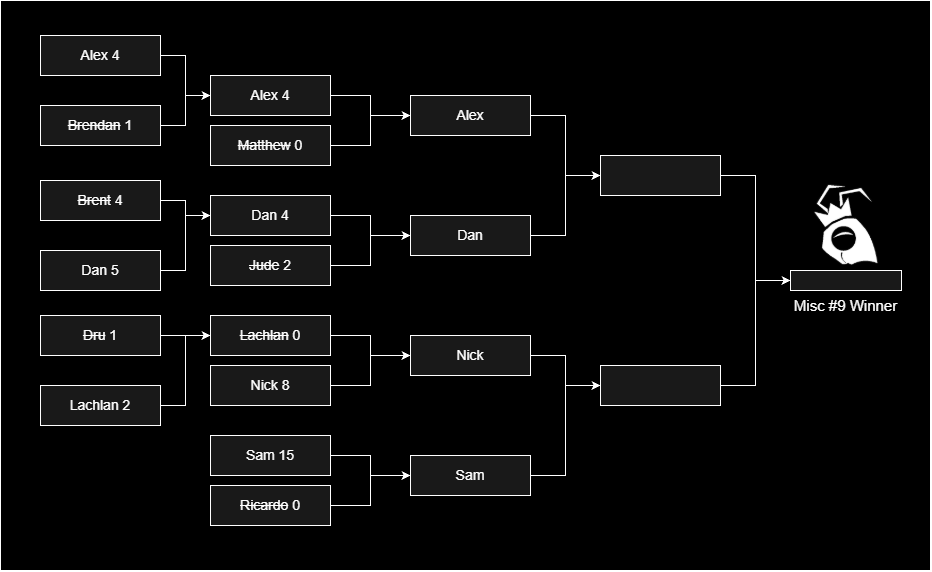

The diagram above was exported from draw.io. Its source (the exported page's mxGraphModel, read from the mxfile embedded in the PNG):
<mxGraphModel dx="941" dy="1075" grid="1" gridSize="10" guides="1" tooltips="1" connect="1" arrows="1" fold="1" page="1" pageScale="1" pageWidth="827" pageHeight="1169" background="light-dark(#FFFFFF,#000000)" math="0" shadow="0">
  <root>
    <mxCell id="0" />
    <mxCell id="1" parent="0" />
    <mxCell id="meZ0lVmXI6gz4VGFM_w2-1" parent="1" style="rounded=0;whiteSpace=wrap;html=1;labelBackgroundColor=none;fillColor=#000000;strokeColor=light-dark(#ffffff, #39454e);fontColor=#EEEEEE;fillStyle=solid;" value="" vertex="1">
      <mxGeometry height="570" width="930" x="200" y="120" as="geometry" />
    </mxCell>
    <mxCell id="meZ0lVmXI6gz4VGFM_w2-2" edge="1" parent="1" source="meZ0lVmXI6gz4VGFM_w2-3" style="edgeStyle=orthogonalEdgeStyle;rounded=0;orthogonalLoop=1;jettySize=auto;html=1;entryX=0;entryY=0.5;entryDx=0;entryDy=0;fontSize=14;labelBackgroundColor=none;fontColor=default;strokeColor=light-dark(#ffffff, #39454e);fillColor=#647687;" target="meZ0lVmXI6gz4VGFM_w2-19">
      <mxGeometry relative="1" as="geometry" />
    </mxCell>
    <mxCell id="meZ0lVmXI6gz4VGFM_w2-3" parent="1" style="rounded=0;whiteSpace=wrap;html=1;fontSize=14;labelBackgroundColor=none;fillColor=#191919;strokeColor=light-dark(#ffffff, #39454e);fontColor=#ffffff;" value="Alex 4" vertex="1">
      <mxGeometry height="40" width="120" x="410" y="195" as="geometry" />
    </mxCell>
    <mxCell id="meZ0lVmXI6gz4VGFM_w2-4" edge="1" parent="1" source="meZ0lVmXI6gz4VGFM_w2-5" style="edgeStyle=orthogonalEdgeStyle;rounded=0;orthogonalLoop=1;jettySize=auto;html=1;entryX=0;entryY=0.5;entryDx=0;entryDy=0;fontSize=14;labelBackgroundColor=none;fontColor=default;strokeColor=light-dark(#ffffff, #39454e);fillColor=#647687;" target="meZ0lVmXI6gz4VGFM_w2-19">
      <mxGeometry relative="1" as="geometry" />
    </mxCell>
    <mxCell id="meZ0lVmXI6gz4VGFM_w2-5" parent="1" style="rounded=0;whiteSpace=wrap;html=1;fontSize=14;labelBackgroundColor=none;fillColor=#191919;strokeColor=light-dark(#ffffff, #39454e);fontColor=#ffffff;" value="&lt;strike&gt;Matthew&lt;/strike&gt; 0" vertex="1">
      <mxGeometry height="40" width="120" x="410" y="245" as="geometry" />
    </mxCell>
    <mxCell id="meZ0lVmXI6gz4VGFM_w2-6" edge="1" parent="1" source="meZ0lVmXI6gz4VGFM_w2-7" style="edgeStyle=orthogonalEdgeStyle;rounded=0;orthogonalLoop=1;jettySize=auto;html=1;entryX=0;entryY=0.5;entryDx=0;entryDy=0;fontSize=14;labelBackgroundColor=none;fontColor=default;strokeColor=light-dark(#ffffff, #39454e);fillColor=#647687;" target="meZ0lVmXI6gz4VGFM_w2-21">
      <mxGeometry relative="1" as="geometry" />
    </mxCell>
    <mxCell id="meZ0lVmXI6gz4VGFM_w2-7" parent="1" style="rounded=0;whiteSpace=wrap;html=1;fontSize=14;labelBackgroundColor=none;fillColor=#191919;strokeColor=light-dark(#ffffff, #39454e);fontColor=#ffffff;" value="Dan 4" vertex="1">
      <mxGeometry height="40" width="120" x="410" y="315" as="geometry" />
    </mxCell>
    <mxCell id="meZ0lVmXI6gz4VGFM_w2-8" edge="1" parent="1" source="meZ0lVmXI6gz4VGFM_w2-9" style="edgeStyle=orthogonalEdgeStyle;rounded=0;orthogonalLoop=1;jettySize=auto;html=1;entryX=0;entryY=0.5;entryDx=0;entryDy=0;fontSize=14;labelBackgroundColor=none;fontColor=default;strokeColor=light-dark(#ffffff, #39454e);fillColor=#647687;" target="meZ0lVmXI6gz4VGFM_w2-21">
      <mxGeometry relative="1" as="geometry" />
    </mxCell>
    <mxCell id="meZ0lVmXI6gz4VGFM_w2-9" parent="1" style="rounded=0;whiteSpace=wrap;html=1;fontSize=14;labelBackgroundColor=none;fillColor=#191919;strokeColor=light-dark(#ffffff, #39454e);fontColor=#ffffff;" value="&lt;strike&gt;Jude&lt;/strike&gt; 2" vertex="1">
      <mxGeometry height="40" width="120" x="410" y="365" as="geometry" />
    </mxCell>
    <mxCell id="meZ0lVmXI6gz4VGFM_w2-10" edge="1" parent="1" source="meZ0lVmXI6gz4VGFM_w2-11" style="edgeStyle=orthogonalEdgeStyle;rounded=0;orthogonalLoop=1;jettySize=auto;html=1;entryX=0;entryY=0.5;entryDx=0;entryDy=0;fontSize=14;labelBackgroundColor=none;fontColor=default;strokeColor=light-dark(#ffffff, #39454e);fillColor=#647687;" target="meZ0lVmXI6gz4VGFM_w2-23">
      <mxGeometry relative="1" as="geometry" />
    </mxCell>
    <mxCell id="meZ0lVmXI6gz4VGFM_w2-11" parent="1" style="rounded=0;whiteSpace=wrap;html=1;fontSize=14;labelBackgroundColor=none;fillColor=#191919;strokeColor=light-dark(#ffffff, #39454e);fontColor=#ffffff;" value="&lt;strike&gt;Lachlan&lt;/strike&gt; 0" vertex="1">
      <mxGeometry height="40" width="120" x="410" y="435" as="geometry" />
    </mxCell>
    <mxCell id="meZ0lVmXI6gz4VGFM_w2-12" edge="1" parent="1" source="meZ0lVmXI6gz4VGFM_w2-13" style="edgeStyle=orthogonalEdgeStyle;rounded=0;orthogonalLoop=1;jettySize=auto;html=1;entryX=0;entryY=0.5;entryDx=0;entryDy=0;fontSize=14;labelBackgroundColor=none;fontColor=default;strokeColor=light-dark(#ffffff, #39454e);fillColor=#647687;" target="meZ0lVmXI6gz4VGFM_w2-23">
      <mxGeometry relative="1" as="geometry" />
    </mxCell>
    <mxCell id="meZ0lVmXI6gz4VGFM_w2-13" parent="1" style="rounded=0;whiteSpace=wrap;html=1;fontSize=14;labelBackgroundColor=none;fillColor=#191919;strokeColor=light-dark(#ffffff, #39454e);fontColor=#ffffff;" value="Nick 8" vertex="1">
      <mxGeometry height="40" width="120" x="410" y="485" as="geometry" />
    </mxCell>
    <mxCell id="meZ0lVmXI6gz4VGFM_w2-14" edge="1" parent="1" source="meZ0lVmXI6gz4VGFM_w2-15" style="edgeStyle=orthogonalEdgeStyle;rounded=0;orthogonalLoop=1;jettySize=auto;html=1;entryX=0;entryY=0.5;entryDx=0;entryDy=0;fontSize=14;labelBackgroundColor=none;fontColor=default;strokeColor=light-dark(#ffffff, #39454e);fillColor=#647687;" target="meZ0lVmXI6gz4VGFM_w2-25">
      <mxGeometry relative="1" as="geometry" />
    </mxCell>
    <mxCell id="meZ0lVmXI6gz4VGFM_w2-15" parent="1" style="rounded=0;whiteSpace=wrap;html=1;fontSize=14;labelBackgroundColor=none;fillColor=#191919;strokeColor=light-dark(#ffffff, #39454e);fontColor=#ffffff;" value="Sam 15" vertex="1">
      <mxGeometry height="40" width="120" x="410" y="555" as="geometry" />
    </mxCell>
    <mxCell id="meZ0lVmXI6gz4VGFM_w2-16" edge="1" parent="1" source="meZ0lVmXI6gz4VGFM_w2-17" style="edgeStyle=orthogonalEdgeStyle;rounded=0;orthogonalLoop=1;jettySize=auto;html=1;entryX=0;entryY=0.5;entryDx=0;entryDy=0;fontSize=14;labelBackgroundColor=none;fontColor=default;strokeColor=light-dark(#ffffff, #39454e);fillColor=#647687;" target="meZ0lVmXI6gz4VGFM_w2-25">
      <mxGeometry relative="1" as="geometry" />
    </mxCell>
    <mxCell id="meZ0lVmXI6gz4VGFM_w2-17" parent="1" style="rounded=0;whiteSpace=wrap;html=1;fontSize=14;labelBackgroundColor=none;fillColor=#191919;strokeColor=light-dark(#ffffff, #39454e);fontColor=#ffffff;" value="&lt;strike&gt;Ricardo&lt;/strike&gt; 0" vertex="1">
      <mxGeometry height="40" width="120" x="410" y="605" as="geometry" />
    </mxCell>
    <mxCell id="meZ0lVmXI6gz4VGFM_w2-18" edge="1" parent="1" source="meZ0lVmXI6gz4VGFM_w2-19" style="edgeStyle=orthogonalEdgeStyle;rounded=0;orthogonalLoop=1;jettySize=auto;html=1;entryX=0;entryY=0.5;entryDx=0;entryDy=0;fontSize=14;labelBackgroundColor=none;fontColor=default;strokeColor=light-dark(#ffffff, #39454e);fillColor=#647687;" target="meZ0lVmXI6gz4VGFM_w2-27">
      <mxGeometry relative="1" as="geometry" />
    </mxCell>
    <mxCell id="meZ0lVmXI6gz4VGFM_w2-19" parent="1" style="rounded=0;whiteSpace=wrap;html=1;fontSize=14;labelBackgroundColor=none;fillColor=#191919;strokeColor=light-dark(#ffffff, #39454e);fontColor=#ffffff;" value="Alex" vertex="1">
      <mxGeometry height="40" width="120" x="610" y="215" as="geometry" />
    </mxCell>
    <mxCell id="meZ0lVmXI6gz4VGFM_w2-20" edge="1" parent="1" source="meZ0lVmXI6gz4VGFM_w2-21" style="edgeStyle=orthogonalEdgeStyle;rounded=0;orthogonalLoop=1;jettySize=auto;html=1;entryX=0;entryY=0.5;entryDx=0;entryDy=0;fontSize=14;labelBackgroundColor=none;fontColor=default;strokeColor=light-dark(#ffffff, #39454e);fillColor=#647687;" target="meZ0lVmXI6gz4VGFM_w2-27">
      <mxGeometry relative="1" as="geometry" />
    </mxCell>
    <mxCell id="meZ0lVmXI6gz4VGFM_w2-21" parent="1" style="rounded=0;whiteSpace=wrap;html=1;fontSize=14;labelBackgroundColor=none;fillColor=#191919;strokeColor=light-dark(#ffffff, #39454e);fontColor=#ffffff;" value="Dan" vertex="1">
      <mxGeometry height="40" width="120" x="610" y="335" as="geometry" />
    </mxCell>
    <mxCell id="meZ0lVmXI6gz4VGFM_w2-22" edge="1" parent="1" source="meZ0lVmXI6gz4VGFM_w2-23" style="edgeStyle=orthogonalEdgeStyle;rounded=0;orthogonalLoop=1;jettySize=auto;html=1;entryX=0;entryY=0.5;entryDx=0;entryDy=0;fontSize=14;labelBackgroundColor=none;fontColor=default;strokeColor=light-dark(#ffffff, #39454e);fillColor=#647687;" target="meZ0lVmXI6gz4VGFM_w2-29">
      <mxGeometry relative="1" as="geometry" />
    </mxCell>
    <mxCell id="meZ0lVmXI6gz4VGFM_w2-23" parent="1" style="rounded=0;whiteSpace=wrap;html=1;fontSize=14;labelBackgroundColor=none;fillColor=#191919;strokeColor=light-dark(#ffffff, #39454e);fontColor=#ffffff;" value="Nick" vertex="1">
      <mxGeometry height="40" width="120" x="610" y="455" as="geometry" />
    </mxCell>
    <mxCell id="meZ0lVmXI6gz4VGFM_w2-24" edge="1" parent="1" source="meZ0lVmXI6gz4VGFM_w2-25" style="edgeStyle=orthogonalEdgeStyle;rounded=0;orthogonalLoop=1;jettySize=auto;html=1;entryX=0;entryY=0.5;entryDx=0;entryDy=0;fontSize=14;labelBackgroundColor=none;fontColor=default;strokeColor=light-dark(#ffffff, #39454e);fillColor=#647687;" target="meZ0lVmXI6gz4VGFM_w2-29">
      <mxGeometry relative="1" as="geometry" />
    </mxCell>
    <mxCell id="meZ0lVmXI6gz4VGFM_w2-25" parent="1" style="rounded=0;whiteSpace=wrap;html=1;fontSize=14;labelBackgroundColor=none;fillColor=#191919;strokeColor=light-dark(#ffffff, #39454e);fontColor=#ffffff;" value="Sam" vertex="1">
      <mxGeometry height="40" width="120" x="610" y="575" as="geometry" />
    </mxCell>
    <mxCell id="meZ0lVmXI6gz4VGFM_w2-26" edge="1" parent="1" source="meZ0lVmXI6gz4VGFM_w2-27" style="edgeStyle=orthogonalEdgeStyle;rounded=0;orthogonalLoop=1;jettySize=auto;html=1;entryX=0;entryY=0.5;entryDx=0;entryDy=0;labelBackgroundColor=none;fontColor=default;strokeColor=light-dark(#ffffff, #39454e);fillColor=#647687;" target="meZ0lVmXI6gz4VGFM_w2-42">
      <mxGeometry relative="1" as="geometry" />
    </mxCell>
    <mxCell id="meZ0lVmXI6gz4VGFM_w2-27" parent="1" style="rounded=0;whiteSpace=wrap;html=1;fontSize=14;labelBackgroundColor=none;fillColor=#191919;strokeColor=light-dark(#ffffff, #39454e);fontColor=#ffffff;" value="" vertex="1">
      <mxGeometry height="40" width="120" x="800" y="275" as="geometry" />
    </mxCell>
    <mxCell id="meZ0lVmXI6gz4VGFM_w2-28" edge="1" parent="1" source="meZ0lVmXI6gz4VGFM_w2-29" style="edgeStyle=orthogonalEdgeStyle;rounded=0;orthogonalLoop=1;jettySize=auto;html=1;entryX=0;entryY=0.5;entryDx=0;entryDy=0;labelBackgroundColor=none;fontColor=default;strokeColor=light-dark(#ffffff, #39454e);fillColor=#647687;" target="meZ0lVmXI6gz4VGFM_w2-42">
      <mxGeometry relative="1" as="geometry" />
    </mxCell>
    <mxCell id="meZ0lVmXI6gz4VGFM_w2-29" parent="1" style="rounded=0;whiteSpace=wrap;html=1;fontSize=14;labelBackgroundColor=none;fillColor=#191919;strokeColor=light-dark(#ffffff, #39454e);fontColor=#ffffff;" value="" vertex="1">
      <mxGeometry height="40" width="120" x="800" y="485" as="geometry" />
    </mxCell>
    <mxCell id="meZ0lVmXI6gz4VGFM_w2-30" edge="1" parent="1" source="meZ0lVmXI6gz4VGFM_w2-31" style="edgeStyle=orthogonalEdgeStyle;rounded=0;orthogonalLoop=1;jettySize=auto;html=1;entryX=0;entryY=0.5;entryDx=0;entryDy=0;fontSize=14;labelBackgroundColor=none;fontColor=default;strokeColor=light-dark(#ffffff, #39454e);fillColor=#647687;" target="meZ0lVmXI6gz4VGFM_w2-3">
      <mxGeometry relative="1" as="geometry" />
    </mxCell>
    <mxCell id="meZ0lVmXI6gz4VGFM_w2-31" parent="1" style="rounded=0;whiteSpace=wrap;html=1;fontSize=14;labelBackgroundColor=none;fillColor=#191919;strokeColor=light-dark(#ffffff, #39454e);fontColor=#ffffff;" value="Alex 4" vertex="1">
      <mxGeometry height="40" width="120" x="240" y="155" as="geometry" />
    </mxCell>
    <mxCell id="meZ0lVmXI6gz4VGFM_w2-32" edge="1" parent="1" source="meZ0lVmXI6gz4VGFM_w2-33" style="edgeStyle=orthogonalEdgeStyle;rounded=0;orthogonalLoop=1;jettySize=auto;html=1;entryX=0;entryY=0.5;entryDx=0;entryDy=0;fontSize=14;labelBackgroundColor=none;fontColor=default;strokeColor=light-dark(#ffffff, #39454e);fillColor=#647687;" target="meZ0lVmXI6gz4VGFM_w2-3">
      <mxGeometry relative="1" as="geometry" />
    </mxCell>
    <mxCell id="meZ0lVmXI6gz4VGFM_w2-33" parent="1" style="rounded=0;whiteSpace=wrap;html=1;fontSize=14;labelBackgroundColor=none;fillColor=#191919;strokeColor=light-dark(#ffffff, #39454e);fontColor=#ffffff;horizontal=1;" value="&lt;strike&gt;Brendan&lt;/strike&gt; 1" vertex="1">
      <mxGeometry height="40" width="120" x="240" y="225" as="geometry" />
    </mxCell>
    <mxCell id="meZ0lVmXI6gz4VGFM_w2-34" edge="1" parent="1" source="meZ0lVmXI6gz4VGFM_w2-35" style="edgeStyle=orthogonalEdgeStyle;rounded=0;orthogonalLoop=1;jettySize=auto;html=1;entryX=0;entryY=0.5;entryDx=0;entryDy=0;fontSize=14;labelBackgroundColor=none;fontColor=default;strokeColor=light-dark(#ffffff, #39454e);fillColor=#647687;" target="meZ0lVmXI6gz4VGFM_w2-7">
      <mxGeometry relative="1" as="geometry" />
    </mxCell>
    <mxCell id="meZ0lVmXI6gz4VGFM_w2-35" parent="1" style="rounded=0;whiteSpace=wrap;html=1;fontSize=14;labelBackgroundColor=none;fillColor=#191919;strokeColor=light-dark(#ffffff, #39454e);fontColor=#ffffff;" value="&lt;strike&gt;Brent&lt;/strike&gt; 4" vertex="1">
      <mxGeometry height="40" width="120" x="240" y="300" as="geometry" />
    </mxCell>
    <mxCell id="meZ0lVmXI6gz4VGFM_w2-36" edge="1" parent="1" source="meZ0lVmXI6gz4VGFM_w2-37" style="edgeStyle=orthogonalEdgeStyle;rounded=0;orthogonalLoop=1;jettySize=auto;html=1;entryX=0;entryY=0.5;entryDx=0;entryDy=0;fontSize=14;labelBackgroundColor=none;fontColor=default;strokeColor=light-dark(#ffffff, #39454e);fillColor=#647687;" target="meZ0lVmXI6gz4VGFM_w2-7">
      <mxGeometry relative="1" as="geometry" />
    </mxCell>
    <mxCell id="meZ0lVmXI6gz4VGFM_w2-37" parent="1" style="rounded=0;whiteSpace=wrap;html=1;fontSize=14;labelBackgroundColor=none;fillColor=#191919;strokeColor=light-dark(#ffffff, #39454e);fontColor=#ffffff;" value="Dan 5" vertex="1">
      <mxGeometry height="40" width="120" x="240" y="370" as="geometry" />
    </mxCell>
    <mxCell id="meZ0lVmXI6gz4VGFM_w2-38" edge="1" parent="1" source="meZ0lVmXI6gz4VGFM_w2-39" style="edgeStyle=orthogonalEdgeStyle;rounded=0;orthogonalLoop=1;jettySize=auto;html=1;entryX=0;entryY=0.5;entryDx=0;entryDy=0;fontSize=14;labelBackgroundColor=none;fontColor=default;strokeColor=light-dark(#ffffff, #39454e);fillColor=#647687;" target="meZ0lVmXI6gz4VGFM_w2-11">
      <mxGeometry relative="1" as="geometry" />
    </mxCell>
    <mxCell id="meZ0lVmXI6gz4VGFM_w2-39" parent="1" style="rounded=0;whiteSpace=wrap;html=1;fontSize=14;labelBackgroundColor=none;fillColor=#191919;strokeColor=light-dark(#ffffff, #39454e);fontColor=#ffffff;" value="&lt;strike&gt;Dru&lt;/strike&gt;&amp;nbsp;1" vertex="1">
      <mxGeometry height="40" width="120" x="240" y="435" as="geometry" />
    </mxCell>
    <mxCell id="meZ0lVmXI6gz4VGFM_w2-40" edge="1" parent="1" source="meZ0lVmXI6gz4VGFM_w2-41" style="edgeStyle=orthogonalEdgeStyle;rounded=0;orthogonalLoop=1;jettySize=auto;html=1;entryX=0;entryY=0.5;entryDx=0;entryDy=0;fontSize=14;labelBackgroundColor=none;fontColor=default;strokeColor=light-dark(#ffffff, #39454e);fillColor=#647687;" target="meZ0lVmXI6gz4VGFM_w2-11">
      <mxGeometry relative="1" as="geometry" />
    </mxCell>
    <mxCell id="meZ0lVmXI6gz4VGFM_w2-41" parent="1" style="rounded=0;whiteSpace=wrap;html=1;fontSize=14;labelBackgroundColor=none;fillColor=#191919;strokeColor=light-dark(#ffffff, #39454e);fontColor=#ffffff;" value="Lachlan 2" vertex="1">
      <mxGeometry height="40" width="120" x="240" y="505" as="geometry" />
    </mxCell>
    <mxCell id="meZ0lVmXI6gz4VGFM_w2-42" parent="1" style="rounded=0;whiteSpace=wrap;html=1;labelBackgroundColor=none;fillColor=#191919;strokeColor=light-dark(#ffffff, #39454e);fontColor=#ffffff;" value="" vertex="1">
      <mxGeometry height="20" width="111" x="990" y="390" as="geometry" />
    </mxCell>
    <mxCell id="meZ0lVmXI6gz4VGFM_w2-43" parent="1" style="text;html=1;whiteSpace=wrap;strokeColor=none;fillColor=none;align=center;verticalAlign=middle;rounded=0;fontSize=15;labelBackgroundColor=none;fontColor=#ffffff;" value="Misc #9 Winner" vertex="1">
      <mxGeometry height="30" width="129" x="981" y="410" as="geometry" />
    </mxCell>
    <mxCell id="meZ0lVmXI6gz4VGFM_w2-44" parent="1" style="shape=image;verticalLabelPosition=bottom;labelBackgroundColor=none;verticalAlign=top;aspect=fixed;imageAspect=0;image=data:image/png,(base64 omitted: 5776 chars);fillColor=#4D4D4D;strokeColor=light-dark(#ffffff, #39454e);fontColor=#EEEEEE;" value="" vertex="1">
      <mxGeometry height="114.19" width="111" x="990" y="290.81" as="geometry" />
    </mxCell>
  </root>
</mxGraphModel>